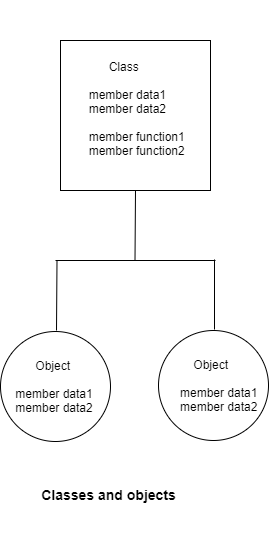

The diagram above was exported from draw.io. Its source (the exported page's mxGraphModel, read from the mxfile embedded in the PNG):
<mxGraphModel dx="1074" dy="2851" grid="1" gridSize="10" guides="1" tooltips="1" connect="1" arrows="1" fold="1" page="1" pageScale="1" pageWidth="827" pageHeight="1169" math="0" shadow="0">
  <root>
    <mxCell id="0" />
    <mxCell id="1" parent="0" />
    <mxCell id="25" value="" style="group" vertex="1" connectable="0" parent="1">
      <mxGeometry x="10" y="-1320" width="268" height="470" as="geometry" />
    </mxCell>
    <mxCell id="17" value="&lt;span style=&quot;white-space: pre&quot;&gt;&#09;&lt;/span&gt;&lt;span style=&quot;white-space: pre&quot;&gt;&#09;&lt;/span&gt;&amp;nbsp; &lt;br&gt;&lt;br&gt;&lt;br&gt;&lt;span style=&quot;white-space: pre&quot;&gt;&#09;&lt;/span&gt;&amp;nbsp; &lt;br&gt;&lt;span style=&quot;white-space: pre&quot;&gt;&#09;&lt;/span&gt;&amp;nbsp; &amp;nbsp; &amp;nbsp; Class&lt;br&gt;&lt;br&gt;&lt;span style=&quot;white-space: pre&quot;&gt;&#09;&lt;/span&gt;member data1&lt;br&gt;&lt;span style=&quot;white-space: pre&quot;&gt;&#09;&lt;/span&gt;member data2&lt;br&gt;&lt;br&gt;&lt;span style=&quot;white-space: pre&quot;&gt;&#09;&lt;/span&gt;member function1&lt;br&gt;&lt;span style=&quot;white-space: pre&quot;&gt;&#09;&lt;/span&gt;member function2&lt;br&gt;&lt;br&gt;&lt;br&gt;&lt;br&gt;&lt;br&gt;&lt;br&gt;" style="whiteSpace=wrap;html=1;aspect=fixed;align=left;" vertex="1" parent="25">
      <mxGeometry x="60" width="150" height="150" as="geometry" />
    </mxCell>
    <mxCell id="18" value="" style="endArrow=none;html=1;rounded=0;" edge="1" parent="25">
      <mxGeometry width="50" height="50" relative="1" as="geometry">
        <mxPoint x="55" y="220" as="sourcePoint" />
        <mxPoint x="215" y="220" as="targetPoint" />
      </mxGeometry>
    </mxCell>
    <mxCell id="19" value="" style="endArrow=none;html=1;rounded=0;entryX=0.5;entryY=1;entryDx=0;entryDy=0;" edge="1" parent="25" target="17">
      <mxGeometry width="50" height="50" relative="1" as="geometry">
        <mxPoint x="134.5" y="220" as="sourcePoint" />
        <mxPoint x="134.5" y="160" as="targetPoint" />
      </mxGeometry>
    </mxCell>
    <mxCell id="20" value="&amp;nbsp; &amp;nbsp; &amp;nbsp; &amp;nbsp; &amp;nbsp; Object&lt;br&gt;&lt;br&gt;&amp;nbsp; &amp;nbsp; member data1&lt;br&gt;&amp;nbsp; &amp;nbsp; member data2" style="ellipse;whiteSpace=wrap;html=1;aspect=fixed;align=left;" vertex="1" parent="25">
      <mxGeometry y="291" width="110" height="110" as="geometry" />
    </mxCell>
    <mxCell id="21" value="" style="endArrow=none;html=1;rounded=0;entryX=0.5;entryY=1;entryDx=0;entryDy=0;" edge="1" parent="25">
      <mxGeometry width="50" height="50" relative="1" as="geometry">
        <mxPoint x="56" y="290" as="sourcePoint" />
        <mxPoint x="56.5" y="220" as="targetPoint" />
      </mxGeometry>
    </mxCell>
    <mxCell id="22" value="&amp;nbsp; &amp;nbsp; &amp;nbsp; &amp;nbsp; &amp;nbsp; Object&lt;br&gt;&lt;br&gt;&amp;nbsp; &amp;nbsp; &amp;nbsp; member data1&lt;br&gt;&amp;nbsp; &amp;nbsp; &amp;nbsp; member data2" style="ellipse;whiteSpace=wrap;html=1;aspect=fixed;align=left;" vertex="1" parent="25">
      <mxGeometry x="158" y="290" width="110" height="110" as="geometry" />
    </mxCell>
    <mxCell id="23" value="" style="endArrow=none;html=1;rounded=0;" edge="1" parent="25">
      <mxGeometry width="50" height="50" relative="1" as="geometry">
        <mxPoint x="214" y="219" as="sourcePoint" />
        <mxPoint x="214" y="289" as="targetPoint" />
      </mxGeometry>
    </mxCell>
    <mxCell id="24" value="&lt;h3&gt;&lt;font style=&quot;font-size: 14px&quot;&gt;Classes and objects&lt;/font&gt;&lt;/h3&gt;" style="text;strokeColor=none;fillColor=none;html=1;fontSize=24;fontStyle=1;verticalAlign=middle;align=center;" vertex="1" parent="25">
      <mxGeometry x="58" y="430" width="100" height="40" as="geometry" />
    </mxCell>
  </root>
</mxGraphModel>